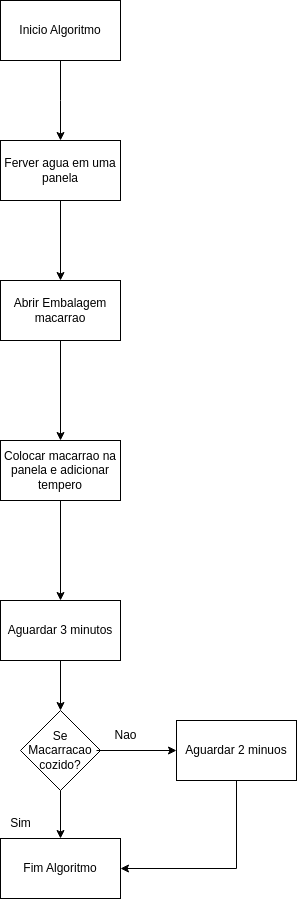

The diagram above was exported from draw.io. Its source (the exported page's mxGraphModel, read from the mxfile embedded in the PNG):
<mxGraphModel dx="1434" dy="780" grid="1" gridSize="10" guides="1" tooltips="1" connect="1" arrows="1" fold="1" page="1" pageScale="1" pageWidth="827" pageHeight="1169" math="0" shadow="0">
  <root>
    <mxCell id="WIyWlLk6GJQsqaUBKTNV-0" />
    <mxCell id="WIyWlLk6GJQsqaUBKTNV-1" parent="WIyWlLk6GJQsqaUBKTNV-0" />
    <mxCell id="GuOFX0yq3Je8twkSxFw8-3" value="" style="edgeStyle=orthogonalEdgeStyle;rounded=0;orthogonalLoop=1;jettySize=auto;html=1;" edge="1" parent="WIyWlLk6GJQsqaUBKTNV-1" source="GuOFX0yq3Je8twkSxFw8-1">
      <mxGeometry relative="1" as="geometry">
        <mxPoint x="414" y="180" as="targetPoint" />
      </mxGeometry>
    </mxCell>
    <mxCell id="GuOFX0yq3Je8twkSxFw8-1" value="Inicio Algoritmo" style="rounded=0;whiteSpace=wrap;html=1;" vertex="1" parent="WIyWlLk6GJQsqaUBKTNV-1">
      <mxGeometry x="354" y="40" width="120" height="60" as="geometry" />
    </mxCell>
    <mxCell id="GuOFX0yq3Je8twkSxFw8-4" value="Ferver agua em uma panela" style="rounded=0;whiteSpace=wrap;html=1;" vertex="1" parent="WIyWlLk6GJQsqaUBKTNV-1">
      <mxGeometry x="354" y="180" width="120" height="60" as="geometry" />
    </mxCell>
    <mxCell id="GuOFX0yq3Je8twkSxFw8-5" value="Abrir Embalagem macarrao" style="rounded=0;whiteSpace=wrap;html=1;" vertex="1" parent="WIyWlLk6GJQsqaUBKTNV-1">
      <mxGeometry x="354" y="320" width="120" height="60" as="geometry" />
    </mxCell>
    <mxCell id="GuOFX0yq3Je8twkSxFw8-6" value="" style="endArrow=classic;html=1;rounded=0;exitX=0.5;exitY=1;exitDx=0;exitDy=0;entryX=0.5;entryY=0;entryDx=0;entryDy=0;" edge="1" parent="WIyWlLk6GJQsqaUBKTNV-1" source="GuOFX0yq3Je8twkSxFw8-4" target="GuOFX0yq3Je8twkSxFw8-5">
      <mxGeometry width="50" height="50" relative="1" as="geometry">
        <mxPoint x="390" y="410" as="sourcePoint" />
        <mxPoint x="440" y="360" as="targetPoint" />
      </mxGeometry>
    </mxCell>
    <mxCell id="GuOFX0yq3Je8twkSxFw8-7" value="Colocar macarrao na panela e adicionar tempero" style="rounded=0;whiteSpace=wrap;html=1;" vertex="1" parent="WIyWlLk6GJQsqaUBKTNV-1">
      <mxGeometry x="354" y="480" width="120" height="60" as="geometry" />
    </mxCell>
    <mxCell id="GuOFX0yq3Je8twkSxFw8-8" value="" style="endArrow=classic;html=1;rounded=0;exitX=0.5;exitY=1;exitDx=0;exitDy=0;entryX=0.5;entryY=0;entryDx=0;entryDy=0;" edge="1" parent="WIyWlLk6GJQsqaUBKTNV-1" source="GuOFX0yq3Je8twkSxFw8-5" target="GuOFX0yq3Je8twkSxFw8-7">
      <mxGeometry width="50" height="50" relative="1" as="geometry">
        <mxPoint x="390" y="410" as="sourcePoint" />
        <mxPoint x="440" y="360" as="targetPoint" />
      </mxGeometry>
    </mxCell>
    <mxCell id="GuOFX0yq3Je8twkSxFw8-9" value="Aguardar 3 minutos" style="rounded=0;whiteSpace=wrap;html=1;" vertex="1" parent="WIyWlLk6GJQsqaUBKTNV-1">
      <mxGeometry x="354" y="640" width="120" height="60" as="geometry" />
    </mxCell>
    <mxCell id="GuOFX0yq3Je8twkSxFw8-10" value="" style="endArrow=classic;html=1;rounded=0;exitX=0.5;exitY=1;exitDx=0;exitDy=0;entryX=0.5;entryY=0;entryDx=0;entryDy=0;" edge="1" parent="WIyWlLk6GJQsqaUBKTNV-1" source="GuOFX0yq3Je8twkSxFw8-7" target="GuOFX0yq3Je8twkSxFw8-9">
      <mxGeometry width="50" height="50" relative="1" as="geometry">
        <mxPoint x="390" y="530" as="sourcePoint" />
        <mxPoint x="440" y="480" as="targetPoint" />
      </mxGeometry>
    </mxCell>
    <mxCell id="GuOFX0yq3Je8twkSxFw8-11" value="Se Macarracao cozido?" style="rhombus;whiteSpace=wrap;html=1;" vertex="1" parent="WIyWlLk6GJQsqaUBKTNV-1">
      <mxGeometry x="374" y="750" width="80" height="80" as="geometry" />
    </mxCell>
    <mxCell id="GuOFX0yq3Je8twkSxFw8-12" value="" style="endArrow=classic;html=1;rounded=0;exitX=0.5;exitY=1;exitDx=0;exitDy=0;entryX=0.5;entryY=0;entryDx=0;entryDy=0;" edge="1" parent="WIyWlLk6GJQsqaUBKTNV-1" source="GuOFX0yq3Je8twkSxFw8-9" target="GuOFX0yq3Je8twkSxFw8-11">
      <mxGeometry width="50" height="50" relative="1" as="geometry">
        <mxPoint x="390" y="530" as="sourcePoint" />
        <mxPoint x="440" y="480" as="targetPoint" />
      </mxGeometry>
    </mxCell>
    <mxCell id="GuOFX0yq3Je8twkSxFw8-13" value="Sim" style="text;html=1;align=center;verticalAlign=middle;resizable=0;points=[];autosize=1;strokeColor=none;fillColor=none;" vertex="1" parent="WIyWlLk6GJQsqaUBKTNV-1">
      <mxGeometry x="354" y="848" width="40" height="30" as="geometry" />
    </mxCell>
    <mxCell id="GuOFX0yq3Je8twkSxFw8-14" value="" style="endArrow=classic;html=1;rounded=0;exitX=0.5;exitY=1;exitDx=0;exitDy=0;" edge="1" parent="WIyWlLk6GJQsqaUBKTNV-1" source="GuOFX0yq3Je8twkSxFw8-11" target="GuOFX0yq3Je8twkSxFw8-15">
      <mxGeometry width="50" height="50" relative="1" as="geometry">
        <mxPoint x="390" y="890" as="sourcePoint" />
        <mxPoint x="414" y="900" as="targetPoint" />
      </mxGeometry>
    </mxCell>
    <mxCell id="GuOFX0yq3Je8twkSxFw8-15" value="Fim Algoritmo" style="rounded=0;whiteSpace=wrap;html=1;" vertex="1" parent="WIyWlLk6GJQsqaUBKTNV-1">
      <mxGeometry x="354" y="878" width="120" height="60" as="geometry" />
    </mxCell>
    <mxCell id="GuOFX0yq3Je8twkSxFw8-16" value="Nao" style="text;html=1;align=center;verticalAlign=middle;resizable=0;points=[];autosize=1;strokeColor=none;fillColor=none;" vertex="1" parent="WIyWlLk6GJQsqaUBKTNV-1">
      <mxGeometry x="454" y="760" width="50" height="30" as="geometry" />
    </mxCell>
    <mxCell id="GuOFX0yq3Je8twkSxFw8-17" value="" style="endArrow=classic;html=1;rounded=0;" edge="1" parent="WIyWlLk6GJQsqaUBKTNV-1" target="GuOFX0yq3Je8twkSxFw8-18">
      <mxGeometry width="50" height="50" relative="1" as="geometry">
        <mxPoint x="450" y="790" as="sourcePoint" />
        <mxPoint x="500" y="790" as="targetPoint" />
      </mxGeometry>
    </mxCell>
    <mxCell id="GuOFX0yq3Je8twkSxFw8-18" value="Aguardar 2 minuos" style="rounded=0;whiteSpace=wrap;html=1;" vertex="1" parent="WIyWlLk6GJQsqaUBKTNV-1">
      <mxGeometry x="530" y="760" width="120" height="60" as="geometry" />
    </mxCell>
    <mxCell id="GuOFX0yq3Je8twkSxFw8-19" value="" style="endArrow=classic;html=1;rounded=0;exitX=0.5;exitY=1;exitDx=0;exitDy=0;entryX=1;entryY=0.5;entryDx=0;entryDy=0;" edge="1" parent="WIyWlLk6GJQsqaUBKTNV-1" source="GuOFX0yq3Je8twkSxFw8-18" target="GuOFX0yq3Je8twkSxFw8-15">
      <mxGeometry width="50" height="50" relative="1" as="geometry">
        <mxPoint x="390" y="770" as="sourcePoint" />
        <mxPoint x="440" y="720" as="targetPoint" />
        <Array as="points">
          <mxPoint x="590" y="908" />
        </Array>
      </mxGeometry>
    </mxCell>
  </root>
</mxGraphModel>